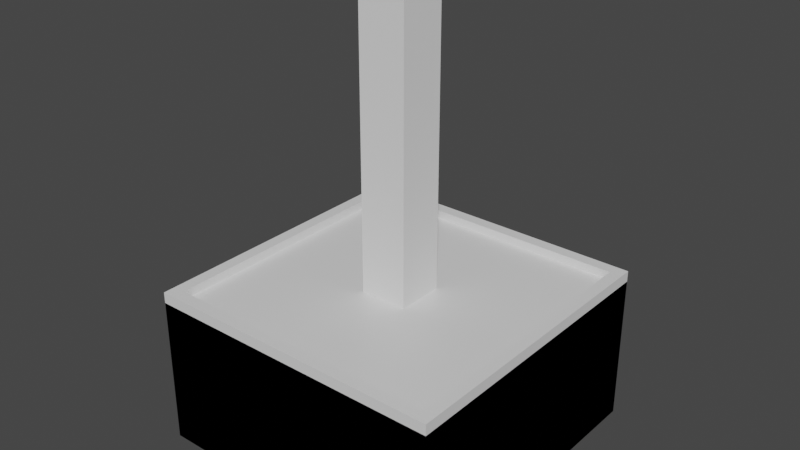 # Source: solidarity.blend  (saved by Blender 2.80.75; exported with 4.5.12 LTS)
import bpy
from mathutils import Matrix  # noqa: F401  (used for matrix-valued properties, if any)

bpy.ops.wm.read_factory_settings(use_empty=True)
scene = bpy.context.scene
scene.name = 'Scene'

# ---- collections
col_collection = bpy.data.collections.new('Collection'); scene.collection.children.link(col_collection)

# ---- materials (node trees are filled in below, after node groups)
mat_material = bpy.data.materials.new('Material')
mat_material.alpha_threshold = 0.0
mat_material.use_transparent_shadow = False
mat_material.line_color = (0.0, 0.0, 0.0, 1.0)
mat_material_001 = bpy.data.materials.new('Material.001')
mat_material_001.alpha_threshold = 0.0
mat_material_001.use_transparent_shadow = False
mat_material_001.line_color = (0.0, 0.0, 0.0, 1.0)

# ---- material node trees
mat_material.use_nodes = True; mat_material.node_tree.nodes.clear()
_N = mat_material.node_tree.nodes; _L = mat_material.node_tree.links
n0 = _N.new('ShaderNodeOutputMaterial'); n0.name = 'Material Output'; n0.location = (300, 300)
n1 = _N.new('ShaderNodeBsdfPrincipled'); n1.name = 'Principled BSDF'; n1.location = (10, 300)
n1.distribution = 'GGX'
n1.subsurface_method = 'BURLEY'
n1.inputs[2].default_value = 0.4
n1.inputs[3].default_value = 1.45
n1.inputs[27].default_value = (0.0, 0.0, 0.0, 1.0)
n1.inputs[28].default_value = 1.0
_L.new(n1.outputs[0], n0.inputs[0])
n0.is_active_output = True
mat_material_001.use_nodes = True; mat_material_001.node_tree.nodes.clear()
_N = mat_material_001.node_tree.nodes; _L = mat_material_001.node_tree.links
n0 = _N.new('ShaderNodeOutputMaterial'); n0.name = 'Material Output'; n0.location = (300, 300)
n1 = _N.new('ShaderNodeBsdfPrincipled'); n1.name = 'Principled BSDF'; n1.location = (10, 300)
n1.distribution = 'GGX'
n1.subsurface_method = 'BURLEY'
n1.inputs[2].default_value = 0.4
n1.inputs[3].default_value = 1.45
n1.inputs[27].default_value = (0.0, 0.0, 0.0, 1.0)
n1.inputs[28].default_value = 1.0
_L.new(n1.outputs[0], n0.inputs[0])
n0.is_active_output = True

# ---- world
world_world = bpy.data.worlds.new('World'); scene.world = world_world
world_world.use_nodes = True; world_world.node_tree.nodes.clear()
_N = world_world.node_tree.nodes; _L = world_world.node_tree.links
n0 = _N.new('ShaderNodeOutputWorld'); n0.name = 'World Output'; n0.location = (300, 300)
n1 = _N.new('ShaderNodeBackground'); n1.name = 'Background'; n1.location = (10, 300)
n1.inputs[0].default_value = (0.05088, 0.05088, 0.05088, 1.0)
_L.new(n1.outputs[0], n0.inputs[0])
n0.is_active_output = True
world_world.color = (0.05088, 0.05088, 0.05088)
world_world.use_sun_shadow = False
world_world.sun_shadow_jitter_overblur = 0.0

# ---- meshes
me_seatile = bpy.data.meshes.new('SeaTile')
me_seatile.from_pydata([(1.0, 1.0, -0.01289), (1.0, 1.0, -1.0), (1.0, -1.0, -0.01289), (1.0, -1.0, -1.0), (-1.0, 1.0, -0.01289), (-1.0, 1.0, -1.0), (-1.0, -1.0, -0.01289), (-1.0, -1.0, -1.0)], [], [(0, 4, 6, 2), (3, 2, 6, 7), (7, 6, 4, 5), (5, 1, 3, 7), (1, 0, 2, 3), (5, 4, 0, 1)])
_uv = me_seatile.uv_layers.new(name='UVMap')
_uv.uv.foreach_set('vector', [0.375, 0.0, 0.625, 0.0, 0.625, 0.25, 0.375, 0.25, 0.375, 0.25, 0.625, 0.25, 0.625, 0.5, 0.375, 0.5, 0.375, 0.5, 0.625, 0.5, 0.625, 0.75, 0.375, 0.75, 0.375, 0.75, 0.625, 0.75, 0.625, 1.0, 0.375, 1.0, 0.125, 0.5, 0.375, 0.5, 0.375, 0.75, 0.125, 0.75, 0.625, 0.5, 0.875, 0.5, 0.875, 0.75, 0.625, 0.75])
_ca = me_seatile.color_attributes.new('Col', 'BYTE_COLOR', 'CORNER')
_ca.data.foreach_set('color', [0.1144, 0.1812, 0.5776, 1.0, 0.1144, 0.1812, 0.5776, 1.0, 0.1144, 0.1812, 0.5776, 1.0, 0.1144, 0.1812, 0.5776, 1.0, 0.1144, 0.1812, 0.5776, 1.0, 0.1144, 0.1812, 0.5776, 1.0, 0.1144, 0.1812, 0.5776, 1.0, 0.1144, 0.1812, 0.5776, 1.0, 0.1144, 0.1812, 0.5776, 1.0, 0.1144, 0.1812, 0.5776, 1.0, 0.1144, 0.1812, 0.5776, 1.0, 0.1144, 0.1812, 0.5776, 1.0, 0.1144, 0.1812, 0.5776, 1.0, 0.1144, 0.1812, 0.5776, 1.0, 0.1144, 0.1812, 0.5776, 1.0, 0.1144, 0.1812, 0.5776, 1.0, 0.1144, 0.1812, 0.5776, 1.0, 0.1144, 0.1812, 0.5776, 1.0, 0.1144, 0.1812, 0.5776, 1.0, 0.1144, 0.1812, 0.5776, 1.0, 0.1144, 0.1812, 0.5776, 1.0, 0.1144, 0.1812, 0.5776, 1.0, 0.1144, 0.1812, 0.5776, 1.0, 0.1144, 0.1812, 0.5776, 1.0])
me_seatile.materials.append(mat_material)
me_seatile.use_remesh_preserve_volume = False
me_seatile.use_remesh_preserve_attributes = False
me_seatile.use_mirror_vertex_groups = False
me_seatile.update()
me_groundtile = bpy.data.meshes.new('GroundTile')
me_groundtile.from_pydata([(0.9182, 0.9182, 0.05933), (1.0, 1.0, -1.0), (0.9182, -0.9182, 0.05933), (1.0, -1.0, -1.0), (-0.9182, 0.9182, 0.05933), (-1.0, 1.0, -1.0), (-0.9182, -0.9182, 0.05933), (-1.0, -1.0, -1.0), (1.0, -1.0, 0.05933), (-1.0, -1.0, 0.05933), (1.0, 1.0, 0.05933), (-1.0, 1.0, 0.05933), (0.9182, -0.9182, 0.002814), (-0.9182, -0.9182, 0.002814), (0.9182, 0.9182, 0.002814), (-0.9182, 0.9182, 0.002814)], [], [(4, 6, 13, 15), (3, 8, 9, 7), (7, 9, 11, 5), (5, 1, 3, 7), (1, 10, 8, 3), (5, 11, 10, 1), (2, 6, 9, 8), (0, 2, 8, 10), (6, 4, 11, 9), (4, 0, 10, 11), (14, 15, 13, 12), (6, 2, 12, 13), (0, 4, 15, 14), (2, 0, 14, 12)])
_uv = me_groundtile.uv_layers.new(name='UVMap')
_uv.uv.foreach_set('vector', [0.6148, 0.01022, 0.6148, 0.2398, 0.6148, 0.2398, 0.6148, 0.01022, 0.375, 0.25, 0.625, 0.25, 0.625, 0.5, 0.375, 0.5, 0.375, 0.5, 0.625, 0.5, 0.625, 0.75, 0.375, 0.75, 0.375, 0.75, 0.625, 0.75, 0.625, 1.0, 0.375, 1.0, 0.125, 0.5, 0.375, 0.5, 0.375, 0.75, 0.125, 0.75, 0.625, 0.5, 0.875, 0.5, 0.875, 0.75, 0.625, 0.75, 0.3852, 0.2398, 0.6148, 0.2398, 0.625, 0.25, 0.375, 0.25, 0.3852, 0.01022, 0.3852, 0.2398, 0.375, 0.25, 0.375, 0.0, 0.6148, 0.2398, 0.6148, 0.01022, 0.625, 0.0, 0.625, 0.25, 0.6148, 0.01022, 0.3852, 0.01022, 0.375, 0.0, 0.625, 0.0, 0.3852, 0.01022, 0.6148, 0.01022, 0.6148, 0.2398, 0.3852, 0.2398, 0.6148, 0.2398, 0.3852, 0.2398, 0.3852, 0.2398, 0.6148, 0.2398, 0.3852, 0.01022, 0.6148, 0.01022, 0.6148, 0.01022, 0.3852, 0.01022, 0.3852, 0.2398, 0.3852, 0.01022, 0.3852, 0.01022, 0.3852, 0.2398])
_ca = me_groundtile.color_attributes.new('Col', 'BYTE_COLOR', 'CORNER')
_ca.data.foreach_set('color', [0.05448, 0.2502, 0.1529, 1.0, 0.05448, 0.2502, 0.1529, 1.0, 0.1195, 0.5776, 0.3467, 1.0, 0.1195, 0.5776, 0.3467, 1.0, 0.09759, 0.1441, 0.04667, 1.0, 0.05448, 0.2502, 0.1529, 1.0, 0.05448, 0.2502, 0.1529, 1.0, 0.09759, 0.1441, 0.04667, 1.0, 0.09759, 0.1441, 0.04667, 1.0, 0.05448, 0.2502, 0.1529, 1.0, 0.05448, 0.2502, 0.1529, 1.0, 0.09759, 0.162, 0.05781, 1.0, 0.09759, 0.162, 0.05781, 1.0, 0.09759, 0.1441, 0.04667, 1.0, 0.09759, 0.1441, 0.04667, 1.0, 0.09759, 0.1441, 0.04667, 1.0, 0.09759, 0.1441, 0.04667, 1.0, 0.05448, 0.2502, 0.1529, 1.0, 0.05448, 0.2502, 0.1529, 1.0, 0.09759, 0.1441, 0.04667, 1.0, 0.09759, 0.162, 0.05781, 1.0, 0.05448, 0.2502, 0.1529, 1.0, 0.05448, 0.2502, 0.1529, 1.0, 0.09759, 0.1441, 0.04667, 1.0, 0.06125, 0.2874, 0.1746, 1.0, 0.05448, 0.2502, 0.1529, 1.0, 0.05448, 0.2502, 0.1529, 1.0, 0.05448, 0.2502, 0.1529, 1.0, 0.05448, 0.2502, 0.1529, 1.0, 0.06125, 0.2874, 0.1746, 1.0, 0.05448, 0.2502, 0.1529, 1.0, 0.05448, 0.2502, 0.1529, 1.0, 0.05448, 0.2502, 0.1529, 1.0, 0.05448, 0.2502, 0.1529, 1.0, 0.05448, 0.2502, 0.1529, 1.0, 0.05448, 0.2502, 0.1529, 1.0, 0.05448, 0.2502, 0.1529, 1.0, 0.05448, 0.2502, 0.1529, 1.0, 0.05448, 0.2502, 0.1529, 1.0, 0.05448, 0.2502, 0.1529, 1.0, 0.1195, 0.5776, 0.3467, 1.0, 0.1195, 0.5776, 0.3467, 1.0, 0.1195, 0.5776, 0.3467, 1.0, 0.1195, 0.5776, 0.3467, 1.0, 0.05448, 0.2502, 0.1529, 1.0, 0.06125, 0.2874, 0.1746, 1.0, 0.1195, 0.5776, 0.3467, 1.0, 0.1195, 0.5776, 0.3467, 1.0, 0.05448, 0.2502, 0.1529, 1.0, 0.05448, 0.2502, 0.1529, 1.0, 0.1195, 0.5776, 0.3467, 1.0, 0.1195, 0.5776, 0.3467, 1.0, 0.06125, 0.2874, 0.1746, 1.0, 0.05448, 0.2502, 0.1529, 1.0, 0.1195, 0.5776, 0.3467, 1.0, 0.1195, 0.5776, 0.3467, 1.0])
me_groundtile.materials.append(mat_material_001)
me_groundtile.use_remesh_preserve_volume = False
me_groundtile.use_remesh_preserve_attributes = False
me_groundtile.use_mirror_vertex_groups = False
me_groundtile.update()
me_plant = bpy.data.meshes.new('Plant')
me_plant.from_pydata([(-0.1587, -0.1587, -0.09876), (-0.1587, -0.1587, 1.892), (-0.1587, 0.1587, -0.09876), (-0.1587, 0.1587, 1.892), (0.1587, -0.1587, -0.09876), (0.1587, -0.1587, 1.892), (0.1587, 0.1587, -0.09876), (0.1587, 0.1587, 1.892)], [], [(0, 1, 3, 2), (2, 3, 7, 6), (6, 7, 5, 4), (4, 5, 1, 0), (2, 6, 4, 0), (7, 3, 1, 5)])
_uv = me_plant.uv_layers.new(name='UVMap')
_uv.uv.foreach_set('vector', [0.375, 0.0, 0.625, 0.0, 0.625, 0.25, 0.375, 0.25, 0.375, 0.25, 0.625, 0.25, 0.625, 0.5, 0.375, 0.5, 0.375, 0.5, 0.625, 0.5, 0.625, 0.75, 0.375, 0.75, 0.375, 0.75, 0.625, 0.75, 0.625, 1.0, 0.375, 1.0, 0.125, 0.5, 0.375, 0.5, 0.375, 0.75, 0.125, 0.75, 0.625, 0.5, 0.875, 0.5, 0.875, 0.75, 0.625, 0.75])
_ca = me_plant.color_attributes.new('Col', 'BYTE_COLOR', 'CORNER')
_ca.data.foreach_set('color', [0.002428, 0.04971, 0.003035, 1.0, 0.002428, 0.04971, 0.003035, 1.0, 0.002428, 0.04971, 0.003035, 1.0, 0.002428, 0.04971, 0.003035, 1.0, 0.002428, 0.04971, 0.003035, 1.0, 0.002428, 0.04971, 0.003035, 1.0, 0.002428, 0.04971, 0.003035, 1.0, 0.002428, 0.04971, 0.003035, 1.0, 0.002428, 0.04971, 0.003035, 1.0, 0.002428, 0.04971, 0.003035, 1.0, 0.002428, 0.04971, 0.003035, 1.0, 0.002428, 0.04971, 0.003035, 1.0, 0.002428, 0.04971, 0.003035, 1.0, 0.002428, 0.04971, 0.003035, 1.0, 0.002428, 0.04971, 0.003035, 1.0, 0.002428, 0.04971, 0.003035, 1.0, 0.002428, 0.04971, 0.003035, 1.0, 0.002428, 0.04971, 0.003035, 1.0, 0.002428, 0.04971, 0.003035, 1.0, 0.002428, 0.04971, 0.003035, 1.0, 0.002428, 0.04971, 0.003035, 1.0, 0.002428, 0.04971, 0.003035, 1.0, 0.002428, 0.04971, 0.003035, 1.0, 0.002428, 0.04971, 0.003035, 1.0])
me_plant.use_remesh_preserve_volume = False
me_plant.use_remesh_preserve_attributes = False
me_plant.use_mirror_vertex_groups = False
me_plant.update()

# ---- objects
ob_seatile = bpy.data.objects.new('SeaTile', me_seatile)
ob_groundtile = bpy.data.objects.new('GroundTile', me_groundtile)
ob_plant = bpy.data.objects.new('Plant', me_plant)

# ---- transforms, parenting, visibility, modifiers, constraints
ob_seatile.location = (0.0, 0.0, 0.0)
ob_seatile.lock_rotations_4d = False
ob_seatile.empty_display_type = 'ARROWS'
ob_seatile.lineart.crease_threshold = 0.0
ob_groundtile.location = (0.0, 0.0, 0.0)
ob_groundtile.lock_rotations_4d = False
ob_groundtile.empty_display_type = 'ARROWS'
ob_groundtile.lineart.crease_threshold = 0.0
ob_plant.location = (0.0, 0.0, 0.0)
ob_plant.lineart.crease_threshold = 0.0

# ---- collection membership
col_collection.objects.link(ob_seatile)
col_collection.objects.link(ob_groundtile)
col_collection.objects.link(ob_plant)

# ---- scene / render settings (as saved in the file)
scene.frame_start = 1; scene.frame_end = 250; scene.frame_set(1)
scene.render.engine = 'BLENDER_EEVEE_NEXT'
scene.cycles.use_denoising = False
scene.cycles.samples = 128
scene.cycles.sampling_pattern = 'TABULATED_SOBOL'
scene.cycles.use_adaptive_sampling = False
scene.cycles.use_light_tree = False
scene.view_settings.view_transform = 'Filmic'
bpy.context.view_layer.update()

# ---- added for rendering (the .blend has no active camera and no usable light): camera, sun
cam_auto = bpy.data.cameras.new('AutoCamera')
cam_auto.lens = 50.0
cam_auto.sensor_width = 36.0
cam_auto.clip_end = 1000.0
ob_auto_camera = bpy.data.objects.new('AutoCamera', cam_auto)
scene.collection.objects.link(ob_auto_camera)
ob_auto_camera.location = (3.743, -4.4916, 3.44061)
ob_auto_camera.rotation_euler = (1.09748, -7.21219e-08, 0.694738)
scene.camera = ob_auto_camera
light_auto_sun = bpy.data.lights.new('AutoSun', 'SUN')
light_auto_sun.energy = 3.0
light_auto_sun.angle = 0.0523599
ob_auto_sun = bpy.data.objects.new('AutoSun', light_auto_sun)
scene.collection.objects.link(ob_auto_sun)
ob_auto_sun.rotation_euler = (0.872665, 0.174533, 0.523599)
bpy.context.view_layer.update()
